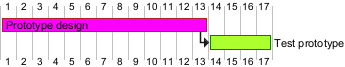

The diagram above was rendered by PlantUML. Its source (embedded in the PNG):
@startgantt
[Prototype design] requires 13 days
[Test prototype] requires 4 days
[Test prototype] starts at [Prototype design]'s end
[Prototype design] is colored in Fuchsia/FireBrick
[Test prototype] is colored in GreenYellow/Green
@endgantt